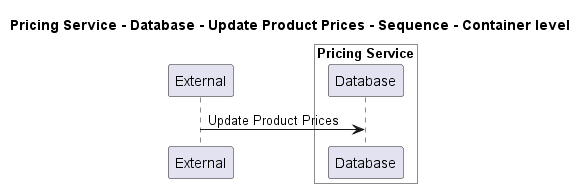

The diagram above was rendered by PlantUML. Its source (embedded in the PNG):
@startuml
!pragma layout smetana

title Pricing Service - Database - Update Product Prices - Sequence - Container level

participant "External" as C4InterFlow.SoftwareSystems.ExternalSystem

box "Pricing Service" #White
    participant "Database" as ECommercePlatform.SoftwareSystems.PricingService.Containers.Database
end box


C4InterFlow.SoftwareSystems.ExternalSystem -> ECommercePlatform.SoftwareSystems.PricingService.Containers.Database : Update Product Prices


@enduml